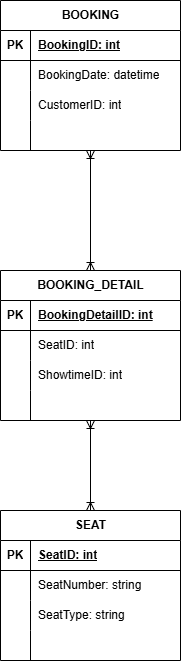

The diagram above was exported from draw.io. Its source (the exported page's mxGraphModel, read from the mxfile embedded in the PNG):
<mxGraphModel dx="494" dy="692" grid="1" gridSize="10" guides="1" tooltips="1" connect="1" arrows="1" fold="1" page="1" pageScale="1" pageWidth="827" pageHeight="1169" math="0" shadow="0">
  <root>
    <mxCell id="0" />
    <mxCell id="1" parent="0" />
    <mxCell id="kJWQyGkVF1wAH_sZ-3ZZ-40" edge="1" parent="1" source="kJWQyGkVF1wAH_sZ-3ZZ-1" style="edgeStyle=orthogonalEdgeStyle;rounded=0;orthogonalLoop=1;jettySize=auto;html=1;entryX=0.5;entryY=0;entryDx=0;entryDy=0;startArrow=ERoneToMany;startFill=0;endArrow=ERoneToMany;endFill=0;" target="kJWQyGkVF1wAH_sZ-3ZZ-14">
      <mxGeometry relative="1" as="geometry" />
    </mxCell>
    <mxCell id="kJWQyGkVF1wAH_sZ-3ZZ-1" parent="1" style="shape=table;startSize=30;container=1;collapsible=1;childLayout=tableLayout;fixedRows=1;rowLines=0;fontStyle=1;align=center;resizeLast=1;html=1;" value="BOOKING" vertex="1">
      <mxGeometry height="150" width="180" x="150" y="50" as="geometry" />
    </mxCell>
    <mxCell id="kJWQyGkVF1wAH_sZ-3ZZ-2" parent="kJWQyGkVF1wAH_sZ-3ZZ-1" style="shape=tableRow;horizontal=0;startSize=0;swimlaneHead=0;swimlaneBody=0;fillColor=none;collapsible=0;dropTarget=0;points=[[0,0.5],[1,0.5]];portConstraint=eastwest;top=0;left=0;right=0;bottom=1;" value="" vertex="1">
      <mxGeometry height="30" width="180" y="30" as="geometry" />
    </mxCell>
    <mxCell id="kJWQyGkVF1wAH_sZ-3ZZ-3" parent="kJWQyGkVF1wAH_sZ-3ZZ-2" style="shape=partialRectangle;connectable=0;fillColor=none;top=0;left=0;bottom=0;right=0;fontStyle=1;overflow=hidden;whiteSpace=wrap;html=1;" value="PK" vertex="1">
      <mxGeometry height="30" width="30" as="geometry">
        <mxRectangle height="30" width="30" as="alternateBounds" />
      </mxGeometry>
    </mxCell>
    <mxCell id="kJWQyGkVF1wAH_sZ-3ZZ-4" parent="kJWQyGkVF1wAH_sZ-3ZZ-2" style="shape=partialRectangle;connectable=0;fillColor=none;top=0;left=0;bottom=0;right=0;align=left;spacingLeft=6;fontStyle=5;overflow=hidden;whiteSpace=wrap;html=1;" value="BookingID: int" vertex="1">
      <mxGeometry height="30" width="150" x="30" as="geometry">
        <mxRectangle height="30" width="150" as="alternateBounds" />
      </mxGeometry>
    </mxCell>
    <mxCell id="kJWQyGkVF1wAH_sZ-3ZZ-5" parent="kJWQyGkVF1wAH_sZ-3ZZ-1" style="shape=tableRow;horizontal=0;startSize=0;swimlaneHead=0;swimlaneBody=0;fillColor=none;collapsible=0;dropTarget=0;points=[[0,0.5],[1,0.5]];portConstraint=eastwest;top=0;left=0;right=0;bottom=0;" value="" vertex="1">
      <mxGeometry height="30" width="180" y="60" as="geometry" />
    </mxCell>
    <mxCell id="kJWQyGkVF1wAH_sZ-3ZZ-6" parent="kJWQyGkVF1wAH_sZ-3ZZ-5" style="shape=partialRectangle;connectable=0;fillColor=none;top=0;left=0;bottom=0;right=0;editable=1;overflow=hidden;whiteSpace=wrap;html=1;" value="" vertex="1">
      <mxGeometry height="30" width="30" as="geometry">
        <mxRectangle height="30" width="30" as="alternateBounds" />
      </mxGeometry>
    </mxCell>
    <mxCell id="kJWQyGkVF1wAH_sZ-3ZZ-7" parent="kJWQyGkVF1wAH_sZ-3ZZ-5" style="shape=partialRectangle;connectable=0;fillColor=none;top=0;left=0;bottom=0;right=0;align=left;spacingLeft=6;overflow=hidden;whiteSpace=wrap;html=1;" value="BookingDate: datetime" vertex="1">
      <mxGeometry height="30" width="150" x="30" as="geometry">
        <mxRectangle height="30" width="150" as="alternateBounds" />
      </mxGeometry>
    </mxCell>
    <mxCell id="kJWQyGkVF1wAH_sZ-3ZZ-8" parent="kJWQyGkVF1wAH_sZ-3ZZ-1" style="shape=tableRow;horizontal=0;startSize=0;swimlaneHead=0;swimlaneBody=0;fillColor=none;collapsible=0;dropTarget=0;points=[[0,0.5],[1,0.5]];portConstraint=eastwest;top=0;left=0;right=0;bottom=0;" value="" vertex="1">
      <mxGeometry height="30" width="180" y="90" as="geometry" />
    </mxCell>
    <mxCell id="kJWQyGkVF1wAH_sZ-3ZZ-9" parent="kJWQyGkVF1wAH_sZ-3ZZ-8" style="shape=partialRectangle;connectable=0;fillColor=none;top=0;left=0;bottom=0;right=0;editable=1;overflow=hidden;whiteSpace=wrap;html=1;" value="" vertex="1">
      <mxGeometry height="30" width="30" as="geometry">
        <mxRectangle height="30" width="30" as="alternateBounds" />
      </mxGeometry>
    </mxCell>
    <mxCell id="kJWQyGkVF1wAH_sZ-3ZZ-10" parent="kJWQyGkVF1wAH_sZ-3ZZ-8" style="shape=partialRectangle;connectable=0;fillColor=none;top=0;left=0;bottom=0;right=0;align=left;spacingLeft=6;overflow=hidden;whiteSpace=wrap;html=1;" value="CustomerID: int" vertex="1">
      <mxGeometry height="30" width="150" x="30" as="geometry">
        <mxRectangle height="30" width="150" as="alternateBounds" />
      </mxGeometry>
    </mxCell>
    <mxCell id="kJWQyGkVF1wAH_sZ-3ZZ-11" parent="kJWQyGkVF1wAH_sZ-3ZZ-1" style="shape=tableRow;horizontal=0;startSize=0;swimlaneHead=0;swimlaneBody=0;fillColor=none;collapsible=0;dropTarget=0;points=[[0,0.5],[1,0.5]];portConstraint=eastwest;top=0;left=0;right=0;bottom=0;" value="" vertex="1">
      <mxGeometry height="30" width="180" y="120" as="geometry" />
    </mxCell>
    <mxCell id="kJWQyGkVF1wAH_sZ-3ZZ-12" parent="kJWQyGkVF1wAH_sZ-3ZZ-11" style="shape=partialRectangle;connectable=0;fillColor=none;top=0;left=0;bottom=0;right=0;editable=1;overflow=hidden;whiteSpace=wrap;html=1;" value="" vertex="1">
      <mxGeometry height="30" width="30" as="geometry">
        <mxRectangle height="30" width="30" as="alternateBounds" />
      </mxGeometry>
    </mxCell>
    <mxCell id="kJWQyGkVF1wAH_sZ-3ZZ-13" parent="kJWQyGkVF1wAH_sZ-3ZZ-11" style="shape=partialRectangle;connectable=0;fillColor=none;top=0;left=0;bottom=0;right=0;align=left;spacingLeft=6;overflow=hidden;whiteSpace=wrap;html=1;" value="" vertex="1">
      <mxGeometry height="30" width="150" x="30" as="geometry">
        <mxRectangle height="30" width="150" as="alternateBounds" />
      </mxGeometry>
    </mxCell>
    <mxCell id="kJWQyGkVF1wAH_sZ-3ZZ-41" edge="1" parent="1" source="kJWQyGkVF1wAH_sZ-3ZZ-14" style="edgeStyle=orthogonalEdgeStyle;rounded=0;orthogonalLoop=1;jettySize=auto;html=1;entryX=0.5;entryY=0;entryDx=0;entryDy=0;startArrow=ERoneToMany;startFill=0;endArrow=ERoneToMany;endFill=0;" target="kJWQyGkVF1wAH_sZ-3ZZ-27">
      <mxGeometry relative="1" as="geometry" />
    </mxCell>
    <mxCell id="kJWQyGkVF1wAH_sZ-3ZZ-14" parent="1" style="shape=table;startSize=30;container=1;collapsible=1;childLayout=tableLayout;fixedRows=1;rowLines=0;fontStyle=1;align=center;resizeLast=1;html=1;" value="BOOKING_DETAIL" vertex="1">
      <mxGeometry height="150" width="180" x="150" y="320" as="geometry" />
    </mxCell>
    <mxCell id="kJWQyGkVF1wAH_sZ-3ZZ-15" parent="kJWQyGkVF1wAH_sZ-3ZZ-14" style="shape=tableRow;horizontal=0;startSize=0;swimlaneHead=0;swimlaneBody=0;fillColor=none;collapsible=0;dropTarget=0;points=[[0,0.5],[1,0.5]];portConstraint=eastwest;top=0;left=0;right=0;bottom=1;" value="" vertex="1">
      <mxGeometry height="30" width="180" y="30" as="geometry" />
    </mxCell>
    <mxCell id="kJWQyGkVF1wAH_sZ-3ZZ-16" parent="kJWQyGkVF1wAH_sZ-3ZZ-15" style="shape=partialRectangle;connectable=0;fillColor=none;top=0;left=0;bottom=0;right=0;fontStyle=1;overflow=hidden;whiteSpace=wrap;html=1;" value="PK" vertex="1">
      <mxGeometry height="30" width="30" as="geometry">
        <mxRectangle height="30" width="30" as="alternateBounds" />
      </mxGeometry>
    </mxCell>
    <mxCell id="kJWQyGkVF1wAH_sZ-3ZZ-17" parent="kJWQyGkVF1wAH_sZ-3ZZ-15" style="shape=partialRectangle;connectable=0;fillColor=none;top=0;left=0;bottom=0;right=0;align=left;spacingLeft=6;fontStyle=5;overflow=hidden;whiteSpace=wrap;html=1;" value="BookingDetailID: int" vertex="1">
      <mxGeometry height="30" width="150" x="30" as="geometry">
        <mxRectangle height="30" width="150" as="alternateBounds" />
      </mxGeometry>
    </mxCell>
    <mxCell id="kJWQyGkVF1wAH_sZ-3ZZ-18" parent="kJWQyGkVF1wAH_sZ-3ZZ-14" style="shape=tableRow;horizontal=0;startSize=0;swimlaneHead=0;swimlaneBody=0;fillColor=none;collapsible=0;dropTarget=0;points=[[0,0.5],[1,0.5]];portConstraint=eastwest;top=0;left=0;right=0;bottom=0;" value="" vertex="1">
      <mxGeometry height="30" width="180" y="60" as="geometry" />
    </mxCell>
    <mxCell id="kJWQyGkVF1wAH_sZ-3ZZ-19" parent="kJWQyGkVF1wAH_sZ-3ZZ-18" style="shape=partialRectangle;connectable=0;fillColor=none;top=0;left=0;bottom=0;right=0;editable=1;overflow=hidden;whiteSpace=wrap;html=1;" value="" vertex="1">
      <mxGeometry height="30" width="30" as="geometry">
        <mxRectangle height="30" width="30" as="alternateBounds" />
      </mxGeometry>
    </mxCell>
    <mxCell id="kJWQyGkVF1wAH_sZ-3ZZ-20" parent="kJWQyGkVF1wAH_sZ-3ZZ-18" style="shape=partialRectangle;connectable=0;fillColor=none;top=0;left=0;bottom=0;right=0;align=left;spacingLeft=6;overflow=hidden;whiteSpace=wrap;html=1;" value="SeatID: int" vertex="1">
      <mxGeometry height="30" width="150" x="30" as="geometry">
        <mxRectangle height="30" width="150" as="alternateBounds" />
      </mxGeometry>
    </mxCell>
    <mxCell id="kJWQyGkVF1wAH_sZ-3ZZ-21" parent="kJWQyGkVF1wAH_sZ-3ZZ-14" style="shape=tableRow;horizontal=0;startSize=0;swimlaneHead=0;swimlaneBody=0;fillColor=none;collapsible=0;dropTarget=0;points=[[0,0.5],[1,0.5]];portConstraint=eastwest;top=0;left=0;right=0;bottom=0;" value="" vertex="1">
      <mxGeometry height="30" width="180" y="90" as="geometry" />
    </mxCell>
    <mxCell id="kJWQyGkVF1wAH_sZ-3ZZ-22" parent="kJWQyGkVF1wAH_sZ-3ZZ-21" style="shape=partialRectangle;connectable=0;fillColor=none;top=0;left=0;bottom=0;right=0;editable=1;overflow=hidden;whiteSpace=wrap;html=1;" value="" vertex="1">
      <mxGeometry height="30" width="30" as="geometry">
        <mxRectangle height="30" width="30" as="alternateBounds" />
      </mxGeometry>
    </mxCell>
    <mxCell id="kJWQyGkVF1wAH_sZ-3ZZ-23" parent="kJWQyGkVF1wAH_sZ-3ZZ-21" style="shape=partialRectangle;connectable=0;fillColor=none;top=0;left=0;bottom=0;right=0;align=left;spacingLeft=6;overflow=hidden;whiteSpace=wrap;html=1;" value="ShowtimeID: int" vertex="1">
      <mxGeometry height="30" width="150" x="30" as="geometry">
        <mxRectangle height="30" width="150" as="alternateBounds" />
      </mxGeometry>
    </mxCell>
    <mxCell id="kJWQyGkVF1wAH_sZ-3ZZ-24" parent="kJWQyGkVF1wAH_sZ-3ZZ-14" style="shape=tableRow;horizontal=0;startSize=0;swimlaneHead=0;swimlaneBody=0;fillColor=none;collapsible=0;dropTarget=0;points=[[0,0.5],[1,0.5]];portConstraint=eastwest;top=0;left=0;right=0;bottom=0;" value="" vertex="1">
      <mxGeometry height="30" width="180" y="120" as="geometry" />
    </mxCell>
    <mxCell id="kJWQyGkVF1wAH_sZ-3ZZ-25" parent="kJWQyGkVF1wAH_sZ-3ZZ-24" style="shape=partialRectangle;connectable=0;fillColor=none;top=0;left=0;bottom=0;right=0;editable=1;overflow=hidden;whiteSpace=wrap;html=1;" value="" vertex="1">
      <mxGeometry height="30" width="30" as="geometry">
        <mxRectangle height="30" width="30" as="alternateBounds" />
      </mxGeometry>
    </mxCell>
    <mxCell id="kJWQyGkVF1wAH_sZ-3ZZ-26" parent="kJWQyGkVF1wAH_sZ-3ZZ-24" style="shape=partialRectangle;connectable=0;fillColor=none;top=0;left=0;bottom=0;right=0;align=left;spacingLeft=6;overflow=hidden;whiteSpace=wrap;html=1;" value="" vertex="1">
      <mxGeometry height="30" width="150" x="30" as="geometry">
        <mxRectangle height="30" width="150" as="alternateBounds" />
      </mxGeometry>
    </mxCell>
    <mxCell id="kJWQyGkVF1wAH_sZ-3ZZ-27" parent="1" style="shape=table;startSize=30;container=1;collapsible=1;childLayout=tableLayout;fixedRows=1;rowLines=0;fontStyle=1;align=center;resizeLast=1;html=1;" value="SEAT" vertex="1">
      <mxGeometry height="150" width="180" x="150" y="560" as="geometry" />
    </mxCell>
    <mxCell id="kJWQyGkVF1wAH_sZ-3ZZ-28" parent="kJWQyGkVF1wAH_sZ-3ZZ-27" style="shape=tableRow;horizontal=0;startSize=0;swimlaneHead=0;swimlaneBody=0;fillColor=none;collapsible=0;dropTarget=0;points=[[0,0.5],[1,0.5]];portConstraint=eastwest;top=0;left=0;right=0;bottom=1;" value="" vertex="1">
      <mxGeometry height="30" width="180" y="30" as="geometry" />
    </mxCell>
    <mxCell id="kJWQyGkVF1wAH_sZ-3ZZ-29" parent="kJWQyGkVF1wAH_sZ-3ZZ-28" style="shape=partialRectangle;connectable=0;fillColor=none;top=0;left=0;bottom=0;right=0;fontStyle=1;overflow=hidden;whiteSpace=wrap;html=1;" value="PK" vertex="1">
      <mxGeometry height="30" width="30" as="geometry">
        <mxRectangle height="30" width="30" as="alternateBounds" />
      </mxGeometry>
    </mxCell>
    <mxCell id="kJWQyGkVF1wAH_sZ-3ZZ-30" parent="kJWQyGkVF1wAH_sZ-3ZZ-28" style="shape=partialRectangle;connectable=0;fillColor=none;top=0;left=0;bottom=0;right=0;align=left;spacingLeft=6;fontStyle=5;overflow=hidden;whiteSpace=wrap;html=1;" value="SeatID: int" vertex="1">
      <mxGeometry height="30" width="150" x="30" as="geometry">
        <mxRectangle height="30" width="150" as="alternateBounds" />
      </mxGeometry>
    </mxCell>
    <mxCell id="kJWQyGkVF1wAH_sZ-3ZZ-31" parent="kJWQyGkVF1wAH_sZ-3ZZ-27" style="shape=tableRow;horizontal=0;startSize=0;swimlaneHead=0;swimlaneBody=0;fillColor=none;collapsible=0;dropTarget=0;points=[[0,0.5],[1,0.5]];portConstraint=eastwest;top=0;left=0;right=0;bottom=0;" value="" vertex="1">
      <mxGeometry height="30" width="180" y="60" as="geometry" />
    </mxCell>
    <mxCell id="kJWQyGkVF1wAH_sZ-3ZZ-32" parent="kJWQyGkVF1wAH_sZ-3ZZ-31" style="shape=partialRectangle;connectable=0;fillColor=none;top=0;left=0;bottom=0;right=0;editable=1;overflow=hidden;whiteSpace=wrap;html=1;" value="" vertex="1">
      <mxGeometry height="30" width="30" as="geometry">
        <mxRectangle height="30" width="30" as="alternateBounds" />
      </mxGeometry>
    </mxCell>
    <mxCell id="kJWQyGkVF1wAH_sZ-3ZZ-33" parent="kJWQyGkVF1wAH_sZ-3ZZ-31" style="shape=partialRectangle;connectable=0;fillColor=none;top=0;left=0;bottom=0;right=0;align=left;spacingLeft=6;overflow=hidden;whiteSpace=wrap;html=1;" value="SeatNumber: string" vertex="1">
      <mxGeometry height="30" width="150" x="30" as="geometry">
        <mxRectangle height="30" width="150" as="alternateBounds" />
      </mxGeometry>
    </mxCell>
    <mxCell id="kJWQyGkVF1wAH_sZ-3ZZ-34" parent="kJWQyGkVF1wAH_sZ-3ZZ-27" style="shape=tableRow;horizontal=0;startSize=0;swimlaneHead=0;swimlaneBody=0;fillColor=none;collapsible=0;dropTarget=0;points=[[0,0.5],[1,0.5]];portConstraint=eastwest;top=0;left=0;right=0;bottom=0;" value="" vertex="1">
      <mxGeometry height="30" width="180" y="90" as="geometry" />
    </mxCell>
    <mxCell id="kJWQyGkVF1wAH_sZ-3ZZ-35" parent="kJWQyGkVF1wAH_sZ-3ZZ-34" style="shape=partialRectangle;connectable=0;fillColor=none;top=0;left=0;bottom=0;right=0;editable=1;overflow=hidden;whiteSpace=wrap;html=1;" value="" vertex="1">
      <mxGeometry height="30" width="30" as="geometry">
        <mxRectangle height="30" width="30" as="alternateBounds" />
      </mxGeometry>
    </mxCell>
    <mxCell id="kJWQyGkVF1wAH_sZ-3ZZ-36" parent="kJWQyGkVF1wAH_sZ-3ZZ-34" style="shape=partialRectangle;connectable=0;fillColor=none;top=0;left=0;bottom=0;right=0;align=left;spacingLeft=6;overflow=hidden;whiteSpace=wrap;html=1;" value="SeatType: string" vertex="1">
      <mxGeometry height="30" width="150" x="30" as="geometry">
        <mxRectangle height="30" width="150" as="alternateBounds" />
      </mxGeometry>
    </mxCell>
    <mxCell id="kJWQyGkVF1wAH_sZ-3ZZ-37" parent="kJWQyGkVF1wAH_sZ-3ZZ-27" style="shape=tableRow;horizontal=0;startSize=0;swimlaneHead=0;swimlaneBody=0;fillColor=none;collapsible=0;dropTarget=0;points=[[0,0.5],[1,0.5]];portConstraint=eastwest;top=0;left=0;right=0;bottom=0;" value="" vertex="1">
      <mxGeometry height="30" width="180" y="120" as="geometry" />
    </mxCell>
    <mxCell id="kJWQyGkVF1wAH_sZ-3ZZ-38" parent="kJWQyGkVF1wAH_sZ-3ZZ-37" style="shape=partialRectangle;connectable=0;fillColor=none;top=0;left=0;bottom=0;right=0;editable=1;overflow=hidden;whiteSpace=wrap;html=1;" value="" vertex="1">
      <mxGeometry height="30" width="30" as="geometry">
        <mxRectangle height="30" width="30" as="alternateBounds" />
      </mxGeometry>
    </mxCell>
    <mxCell id="kJWQyGkVF1wAH_sZ-3ZZ-39" parent="kJWQyGkVF1wAH_sZ-3ZZ-37" style="shape=partialRectangle;connectable=0;fillColor=none;top=0;left=0;bottom=0;right=0;align=left;spacingLeft=6;overflow=hidden;whiteSpace=wrap;html=1;" value="" vertex="1">
      <mxGeometry height="30" width="150" x="30" as="geometry">
        <mxRectangle height="30" width="150" as="alternateBounds" />
      </mxGeometry>
    </mxCell>
  </root>
</mxGraphModel>